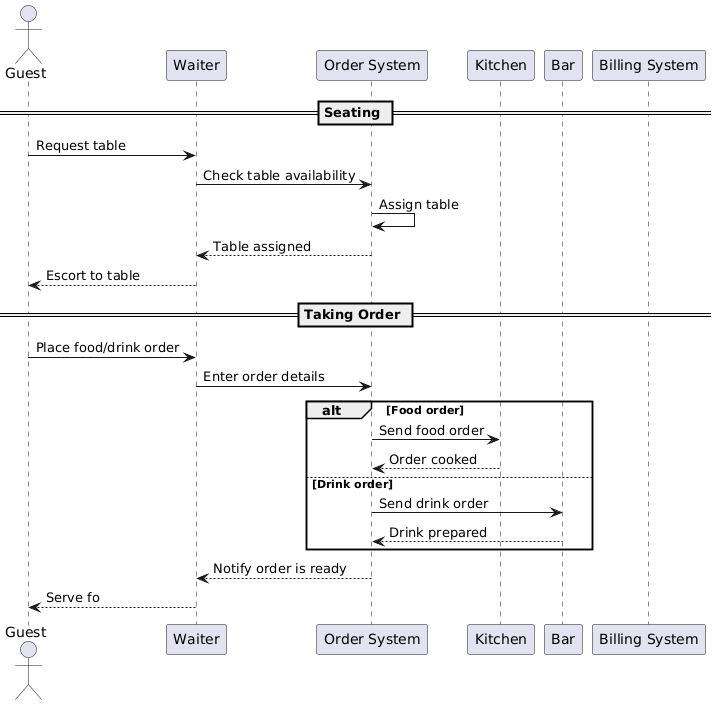

The diagram above was rendered by PlantUML. Its source (embedded in the PNG):
@startuml
actor Guest
participant "Waiter" as Waiter
participant "Order System" as OrderSys
participant "Kitchen" as Kitchen
participant "Bar" as Bar
participant "Billing System" as Billing

== Seating ==
Guest -> Waiter : Request table
Waiter -> OrderSys : Check table availability
OrderSys -> OrderSys : Assign table
OrderSys --> Waiter : Table assigned
Waiter --> Guest : Escort to table

== Taking Order ==
Guest -> Waiter : Place food/drink order
Waiter -> OrderSys : Enter order details
alt Food order
    OrderSys -> Kitchen : Send food order
    Kitchen --> OrderSys : Order cooked
else Drink order
    OrderSys -> Bar : Send drink order
    Bar --> OrderSys : Drink prepared
end
OrderSys --> Waiter : Notify order is ready
Waiter --> Guest : Serve fo
@enduml